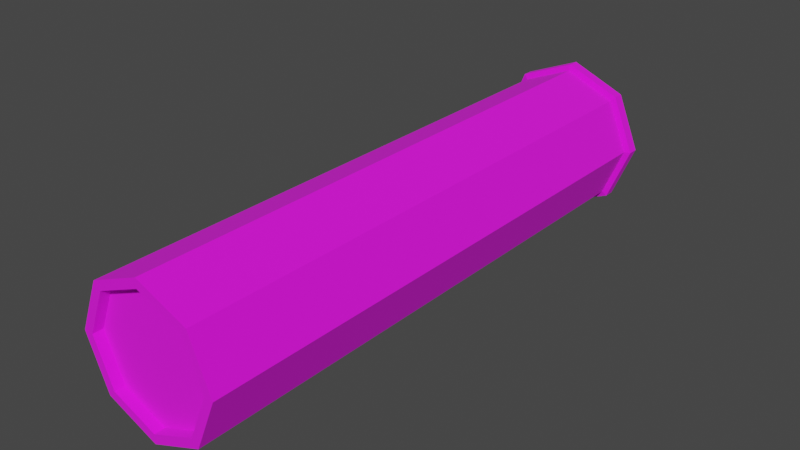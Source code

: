 # Source: ShotgunShell.blend  (saved by Blender 3.0.42; exported with 4.5.12 LTS)
import bpy
from mathutils import Matrix  # noqa: F401  (used for matrix-valued properties, if any)

bpy.ops.wm.read_factory_settings(use_empty=True)
scene = bpy.context.scene
scene.name = 'Scene'

# ---- collections
col_collection = bpy.data.collections.new('Collection'); scene.collection.children.link(col_collection)

# ---- images (referenced by path relative to the original .blend; pixels are not part of the script)
import os
ASSET_DIR = os.environ.get("B2B_ASSET_DIR", "")  # directory of the original .blend (textures are referenced by path, not embedded)
HERE = os.path.dirname(os.path.abspath(__file__))  # packed textures are extracted next to this script under _unpacked/

def load_image(name, relpath, width, height, colorspace="sRGB"):
    """Load a texture the original file referenced (path relative to the .blend, or extracted next to this script)."""
    p = next((c for c in (os.path.join(HERE, relpath), os.path.join(ASSET_DIR, relpath)) if relpath and os.path.exists(c)), "")
    if p:
        img = bpy.data.images.load(p, check_existing=True)
        img.name = name
    else:  # same state as the original file: an image datablock whose file is absent (Cycles renders it pink)
        img = bpy.data.images.new(name, width, height)
        img.source = "FILE"
        img.filepath = "//" + (relpath or name)
    img.colorspace_settings.name = colorspace
    return img
img_cartucho_psd = load_image('cartucho.psd', 'cartucho.psd', 1024, 1024, 'sRGB')

# ---- materials (node trees are filled in below, after node groups)
mat_material_001 = bpy.data.materials.new('Material.001')
mat_material_001.use_transparent_shadow = False

# ---- material node trees
mat_material_001.use_nodes = True; mat_material_001.node_tree.nodes.clear()
_N = mat_material_001.node_tree.nodes; _L = mat_material_001.node_tree.links
n0 = _N.new('ShaderNodeBsdfPrincipled'); n0.name = 'Principled BSDF'; n0.location = (10, 300)
n0.distribution = 'GGX'
n0.subsurface_method = 'RANDOM_WALK_SKIN'
n0.inputs[2].default_value = 1.0
n0.inputs[3].default_value = 1.45
n0.inputs[27].default_value = (0.0, 0.0, 0.0, 1.0)
n0.inputs[28].default_value = 1.0
n1 = _N.new('ShaderNodeOutputMaterial'); n1.name = 'Material Output'; n1.location = (300, 300)
n2 = _N.new('ShaderNodeTexImage'); n2.name = 'Image Texture'; n2.location = (-345, 82)
n2.image = img_cartucho_psd
n2.interpolation = 'Closest'
_L.new(n0.outputs[0], n1.inputs[0])
_L.new(n2.outputs[0], n0.inputs[0])
n1.is_active_output = True

# ---- world
world_world = bpy.data.worlds.new('World'); scene.world = world_world
world_world.use_nodes = True; world_world.node_tree.nodes.clear()
_N = world_world.node_tree.nodes; _L = world_world.node_tree.links
n0 = _N.new('ShaderNodeOutputWorld'); n0.name = 'World Output'; n0.location = (300, 300)
n1 = _N.new('ShaderNodeBackground'); n1.name = 'Background'; n1.location = (10, 300)
n1.inputs[0].default_value = (0.05088, 0.05088, 0.05088, 1.0)
_L.new(n1.outputs[0], n0.inputs[0])
n0.is_active_output = True
world_world.color = (0.05088, 0.05088, 0.05088)
world_world.use_sun_shadow = False
world_world.sun_shadow_jitter_overblur = 0.0

# ---- meshes
me_cylinder_001 = bpy.data.meshes.new('Cylinder.001')
me_cylinder_001.from_pydata([(-1.821e-08, -3.311e-09, -0.4939), (-1.469e-08, 0.1175, 0.5776), (0.08306, 0.08306, 0.5776), (0.1175, -7.038e-09, 0.5776), (0.08306, -0.08306, 0.5776), (-2.619e-08, -0.1175, 0.5776), (-0.08306, -0.08306, 0.5776), (-0.1175, 4.618e-10, 0.5776), (-0.08306, 0.08306, 0.5776), (-1.497e-08, 0.1348, -0.2049), (0.09532, 0.09532, -0.2049), (0.1348, -8.157e-09, -0.2049), (0.09532, -0.09532, -0.2049), (-2.675e-08, -0.1348, -0.2049), (-0.09532, -0.09532, -0.2049), (-0.1348, -6.569e-10, -0.2049), (-0.09532, 0.09532, -0.2049), (0.09532, 0.09532, -0.4702), (0.1348, -8.157e-09, -0.4702), (0.09532, -0.09532, -0.4702), (-2.675e-08, -0.1348, -0.4702), (-0.09532, -0.09532, -0.4702), (-0.1348, -6.569e-10, -0.4702), (-0.09532, 0.09532, -0.4702), (-1.497e-08, 0.1348, -0.4702), (-2.121e-08, 0.1461, -0.4939), (0.1033, 0.1033, -0.4939), (0.1033, 0.1033, -0.4736), (0.1461, -8.401e-09, -0.4939), (0.1461, -8.401e-09, -0.4736), (0.1033, -0.1033, -0.4939), (0.1033, -0.1033, -0.4736), (-3.398e-08, -0.1461, -0.4939), (-3.398e-08, -0.1461, -0.4736), (-0.1033, -0.1033, -0.4939), (-0.1033, -0.1033, -0.4736), (-0.1461, -2.729e-10, -0.4939), (-0.1461, -2.729e-10, -0.4736), (-0.1033, 0.1033, -0.4939), (-0.1033, 0.1033, -0.4736), (-2.121e-08, 0.1461, -0.4736), (0.09532, 0.09532, 0.5776), (-1.497e-08, 0.1348, 0.5776), (0.1348, -8.157e-09, 0.5776), (0.09532, -0.09532, 0.5776), (-2.675e-08, -0.1348, 0.5776), (-0.09532, -0.09532, 0.5776), (-0.1348, -6.569e-10, 0.5776), (-0.09532, 0.09532, 0.5776), (-1.676e-08, 1.18e-07, 0.5584), (0.08306, 0.08306, 0.5584), (-1.579e-08, 0.1175, 0.5584), (0.1175, 1.147e-07, 0.5584), (0.08306, -0.08306, 0.5584), (-2.729e-08, -0.1175, 0.5584), (-0.08306, -0.08306, 0.5584), (-0.1175, 1.222e-07, 0.5584), (-0.08306, 0.08306, 0.5584)], [], [(9, 42, 41, 10), (10, 41, 43, 11), (11, 43, 44, 12), (12, 44, 45, 13), (13, 45, 46, 14), (14, 46, 47, 15), (2, 1, 51, 50), (15, 47, 48, 16), (16, 48, 42, 9), (23, 16, 9, 24), (22, 15, 16, 23), (21, 14, 15, 22), (20, 13, 14, 21), (19, 12, 13, 20), (18, 11, 12, 19), (17, 10, 11, 18), (24, 9, 10, 17), (18, 19, 31, 29), (17, 18, 29, 27), (0, 36, 38), (0, 26, 28), (24, 17, 27, 40), (23, 24, 40, 39), (0, 30, 32), (22, 23, 39, 37), (25, 40, 27, 26), (26, 27, 29, 28), (28, 29, 31, 30), (30, 31, 33, 32), (32, 33, 35, 34), (34, 35, 37, 36), (36, 37, 39, 38), (38, 39, 40, 25), (0, 32, 34), (19, 20, 33, 31), (0, 28, 30), (0, 38, 25), (0, 25, 26), (20, 21, 35, 33), (21, 22, 37, 35), (0, 34, 36), (1, 2, 41, 42), (2, 3, 43, 41), (3, 4, 44, 43), (4, 5, 45, 44), (5, 6, 46, 45), (6, 7, 47, 46), (7, 8, 48, 47), (8, 1, 42, 48), (1, 8, 57, 51), (7, 6, 55, 56), (5, 4, 53, 54), (3, 2, 50, 52), (8, 7, 56, 57), (6, 5, 54, 55), (4, 3, 52, 53), (49, 50, 51), (49, 52, 50), (49, 53, 52), (49, 54, 53), (49, 55, 54), (49, 56, 55), (49, 57, 56), (49, 51, 57)])
_uv = me_cylinder_001.uv_layers.new(name='UVMap')
_uv.uv.foreach_set('vector', [0.5064, 0.2672, 0.0001815, 0.2672, 0.0001816, 0.2004, 0.5064, 0.2004, 0.5064, 0.2004, 0.0001816, 0.2004, 0.0001817, 0.1337, 0.5064, 0.1337, 0.5064, 0.1337, 0.0001817, 0.1337, 0.000182, 0.06693, 0.5064, 0.06693, 0.5064, 0.06693, 0.000182, 0.06693, 0.0001823, 0.0001815, 0.5064, 0.0001838, 0.5064, 0.5342, 0.0001819, 0.5342, 0.0001817, 0.4674, 0.5064, 0.4674, 0.5064, 0.4674, 0.0001817, 0.4674, 0.0001816, 0.4007, 0.5064, 0.4007, 0.2606, 0.709, 0.2606, 0.7672, 0.2357, 0.7672, 0.2357, 0.709, 0.5064, 0.4007, 0.0001816, 0.4007, 0.0001815, 0.3339, 0.5064, 0.3339, 0.5064, 0.3339, 0.0001815, 0.3339, 0.0001815, 0.2672, 0.5064, 0.2672, 0.6784, 0.3339, 0.5068, 0.3339, 0.5068, 0.2672, 0.6784, 0.2672, 0.6784, 0.4007, 0.5068, 0.4007, 0.5068, 0.3339, 0.6784, 0.3339, 0.6784, 0.4674, 0.5068, 0.4674, 0.5068, 0.4007, 0.6784, 0.4007, 0.6784, 0.5342, 0.5068, 0.5342, 0.5068, 0.4674, 0.6784, 0.4674, 0.6784, 0.06693, 0.5068, 0.06693, 0.5068, 0.0001815, 0.6784, 0.0001816, 0.6784, 0.1337, 0.5068, 0.1337, 0.5068, 0.06693, 0.6784, 0.06693, 0.6784, 0.2004, 0.5068, 0.2004, 0.5068, 0.1337, 0.6784, 0.1337, 0.6784, 0.2672, 0.5068, 0.2672, 0.5068, 0.2004, 0.6784, 0.2004, 0.6724, 0.9426, 0.5615, 0.8317, 0.578, 0.8246, 0.6791, 0.926, 0.8293, 0.9426, 0.6724, 0.9426, 0.6791, 0.926, 0.8223, 0.9261, 0.7509, 0.7532, 0.8107, 0.6069, 0.8966, 0.6921, 0.7509, 0.7532, 0.812, 0.899, 0.691, 0.8995, 0.9403, 0.8317, 0.8293, 0.9426, 0.8223, 0.9261, 0.9236, 0.825, 0.9403, 0.6748, 0.9403, 0.8317, 0.9236, 0.825, 0.9237, 0.6818, 0.7509, 0.7532, 0.6051, 0.8144, 0.6046, 0.6934, 0.8293, 0.5638, 0.9403, 0.6748, 0.9237, 0.6818, 0.8226, 0.5805, 0.8971, 0.813, 0.9236, 0.825, 0.8223, 0.9261, 0.812, 0.899, 0.812, 0.899, 0.8223, 0.9261, 0.6791, 0.926, 0.691, 0.8995, 0.691, 0.8995, 0.6791, 0.926, 0.578, 0.8246, 0.6051, 0.8144, 0.6051, 0.8144, 0.578, 0.8246, 0.5781, 0.6815, 0.6046, 0.6934, 0.6046, 0.6934, 0.5781, 0.6815, 0.6795, 0.5803, 0.6897, 0.6075, 0.6897, 0.6075, 0.6795, 0.5803, 0.8226, 0.5805, 0.8107, 0.6069, 0.8107, 0.6069, 0.8226, 0.5805, 0.9237, 0.6818, 0.8966, 0.6921, 0.8966, 0.6921, 0.9237, 0.6818, 0.9236, 0.825, 0.8971, 0.813, 0.7509, 0.7532, 0.6046, 0.6934, 0.6897, 0.6075, 0.5615, 0.8317, 0.5615, 0.6748, 0.5781, 0.6815, 0.578, 0.8246, 0.7509, 0.7532, 0.691, 0.8995, 0.6051, 0.8144, 0.7509, 0.7532, 0.8966, 0.6921, 0.8971, 0.813, 0.7509, 0.7532, 0.8971, 0.813, 0.812, 0.899, 0.5615, 0.6748, 0.6724, 0.5638, 0.6795, 0.5803, 0.5781, 0.6815, 0.6724, 0.5638, 0.8293, 0.5638, 0.8226, 0.5805, 0.6795, 0.5803, 0.7509, 0.7532, 0.6897, 0.6075, 0.8107, 0.6069, 0.7253, 0.101, 0.7253, 0.1972, 0.7082, 0.2043, 0.7082, 0.09395, 0.7253, 0.1972, 0.7933, 0.2652, 0.7862, 0.2823, 0.7082, 0.2043, 0.7933, 0.2652, 0.8894, 0.2652, 0.8965, 0.2823, 0.7862, 0.2823, 0.8894, 0.2652, 0.9574, 0.1972, 0.9745, 0.2043, 0.8965, 0.2823, 0.9574, 0.1972, 0.9574, 0.101, 0.9745, 0.09395, 0.9745, 0.2043, 0.9574, 0.101, 0.8894, 0.03307, 0.8965, 0.01594, 0.9745, 0.09395, 0.8894, 0.03307, 0.7933, 0.03307, 0.7862, 0.01594, 0.8965, 0.01594, 0.7933, 0.03307, 0.7253, 0.101, 0.7082, 0.09395, 0.7862, 0.01594, 0.2606, 0.7672, 0.2606, 0.8253, 0.2357, 0.8253, 0.2357, 0.7672, 0.2606, 0.8835, 0.2606, 0.9417, 0.2357, 0.9417, 0.2357, 0.8835, 0.2606, 0.5345, 0.2606, 0.5927, 0.2357, 0.5927, 0.2357, 0.5345, 0.2606, 0.6508, 0.2606, 0.709, 0.2357, 0.709, 0.2357, 0.6508, 0.2606, 0.8253, 0.2606, 0.8835, 0.2357, 0.8835, 0.2357, 0.8253, 0.2606, 0.9417, 0.2606, 0.9998, 0.2357, 0.9998, 0.2357, 0.9417, 0.2606, 0.5927, 0.2606, 0.6508, 0.2357, 0.6508, 0.2357, 0.5927, 0.8407, 0.4194, 0.7921, 0.5368, 0.7234, 0.468, 0.8407, 0.4194, 0.8894, 0.5368, 0.7921, 0.5368, 0.8407, 0.4194, 0.9581, 0.468, 0.8894, 0.5368, 0.8407, 0.4194, 0.9581, 0.3708, 0.9581, 0.468, 0.8407, 0.4194, 0.8894, 0.302, 0.9581, 0.3708, 0.8407, 0.4194, 0.7921, 0.302, 0.8894, 0.302, 0.8407, 0.4194, 0.7234, 0.3708, 0.7921, 0.302, 0.8407, 0.4194, 0.7234, 0.468, 0.7234, 0.3708])
me_cylinder_001.materials.append(mat_material_001)
me_cylinder_001.use_remesh_fix_poles = True
me_cylinder_001.use_remesh_preserve_attributes = False
me_cylinder_001.update()

# ---- objects
ob_shell = bpy.data.objects.new('Shell', me_cylinder_001)

# ---- transforms, parenting, visibility, modifiers, constraints
ob_shell.location = (0.0, 0.0, 0.0)
ob_shell.rotation_euler = (1.571, -0.0, -0.0)

# ---- collection membership
col_collection.objects.link(ob_shell)

# ---- scene / render settings (as saved in the file)
scene.frame_start = 1; scene.frame_end = 250; scene.frame_set(1)
scene.render.engine = 'BLENDER_EEVEE_NEXT'
scene.cycles.sampling_pattern = 'TABULATED_SOBOL'
scene.cycles.use_light_tree = False
scene.view_settings.view_transform = 'Filmic'
bpy.context.view_layer.update()

# ---- added for rendering (the .blend has no active camera and no usable light): camera, sun
cam_auto = bpy.data.cameras.new('AutoCamera')
cam_auto.lens = 50.0
cam_auto.sensor_width = 36.0
cam_auto.clip_end = 1000.0
ob_auto_camera = bpy.data.objects.new('AutoCamera', cam_auto)
scene.collection.objects.link(ob_auto_camera)
ob_auto_camera.location = (1.06256, -1.31689, 0.850045)
ob_auto_camera.rotation_euler = (1.09748, -7.21219e-08, 0.694738)
scene.camera = ob_auto_camera
light_auto_sun = bpy.data.lights.new('AutoSun', 'SUN')
light_auto_sun.energy = 3.0
light_auto_sun.angle = 0.0523599
ob_auto_sun = bpy.data.objects.new('AutoSun', light_auto_sun)
scene.collection.objects.link(ob_auto_sun)
ob_auto_sun.rotation_euler = (0.872665, 0.174533, 0.523599)
bpy.context.view_layer.update()
